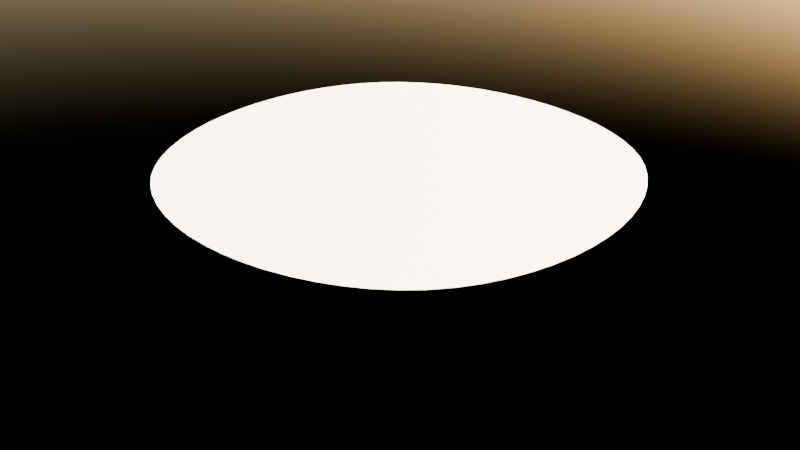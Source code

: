 # Source: Snow_Mountains_BG.blend  (saved by Blender 4.3.34; exported with 4.5.12 LTS)
import bpy
from mathutils import Matrix  # noqa: F401  (used for matrix-valued properties, if any)

bpy.ops.wm.read_factory_settings(use_empty=True)
scene = bpy.context.scene
scene.name = 'Scene'

# ---- collections
col_collection = bpy.data.collections.new('Collection'); scene.collection.children.link(col_collection)

# ---- materials (node trees are filled in below, after node groups)
mat_material_001 = bpy.data.materials.new('Material.001')

# ---- material node trees
mat_material_001.use_nodes = True; mat_material_001.node_tree.nodes.clear()
_N = mat_material_001.node_tree.nodes; _L = mat_material_001.node_tree.links
n0 = _N.new('ShaderNodeBsdfPrincipled'); n0.name = 'Principled BSDF'; n0.location = (10, 300)
n0.inputs[2].default_value = 0.6
n1 = _N.new('ShaderNodeOutputMaterial'); n1.name = 'Material Output'; n1.location = (300, 300)
_L.new(n0.outputs[0], n1.inputs[0])
n1.is_active_output = True

# ---- world
world_world = bpy.data.worlds.new('World'); scene.world = world_world
world_world.use_nodes = True; world_world.node_tree.nodes.clear()
_N = world_world.node_tree.nodes; _L = world_world.node_tree.links
n0 = _N.new('ShaderNodeOutputWorld'); n0.name = 'World Output'; n0.location = (300, 300)
n1 = _N.new('ShaderNodeBackground'); n1.name = 'Background'; n1.location = (10, 300)
n2 = _N.new('ShaderNodeTexSky'); n2.name = 'Sky Texture'; n2.location = (-190, 271)
_L.new(n1.outputs[0], n0.inputs[0])
_L.new(n2.outputs[0], n1.inputs[0])
n0.is_active_output = True
world_world.color = (0.05088, 0.05088, 0.05088)
world_world.sun_shadow_jitter_overblur = 0.0

# ---- meshes
me_plane = bpy.data.meshes.new('Plane')
me_plane.from_pydata([(-1.0, -1.0, 0.0), (1.0, -1.0, 0.0), (-1.0, 1.0, 0.0), (1.0, 1.0, 0.0)], [], [(0, 1, 3, 2)])
_uv = me_plane.uv_layers.new(name='UVMap')
_uv.uv.foreach_set('vector', [0.0, 0.0, 1.0, 0.0, 1.0, 1.0, 0.0, 1.0])
me_plane.materials.append(mat_material_001)
me_plane.update()

# ---- objects
ob_plane = bpy.data.objects.new('Plane', me_plane)

# ---- transforms, parenting, visibility, modifiers, constraints
ob_plane.location = (0.0, 0.0, 9.526)
ob_plane.scale = (50.0, 50.0, 50.0)
_m = ob_plane.modifiers.new('Subdivision', 'SUBSURF')
_m.levels = 4
_m = ob_plane.modifiers.new('Displace', 'DISPLACE')
_m.mid_level = 0.3
_m.strength = 0.5
_m = ob_plane.modifiers.new('Subdivision.001', 'SUBSURF')
_m.levels = 4

# ---- collection membership
col_collection.objects.link(ob_plane)

# ---- scene / render settings (as saved in the file)
scene.frame_start = 1; scene.frame_end = 250; scene.frame_set(1)
scene.render.engine = 'BLENDER_EEVEE_NEXT'
bpy.context.view_layer.update()

# ---- added for rendering (the .blend has no active camera): camera
cam_auto = bpy.data.cameras.new('AutoCamera')
cam_auto.lens = 50.0
cam_auto.sensor_width = 36.0
cam_auto.clip_end = 2143.77
ob_auto_camera = bpy.data.objects.new('AutoCamera', cam_auto)
scene.collection.objects.link(ob_auto_camera)
ob_auto_camera.location = (122.153, -146.583, 112.248)
ob_auto_camera.rotation_euler = (1.09748, -7.21219e-08, 0.694738)
scene.camera = ob_auto_camera
bpy.context.view_layer.update()
